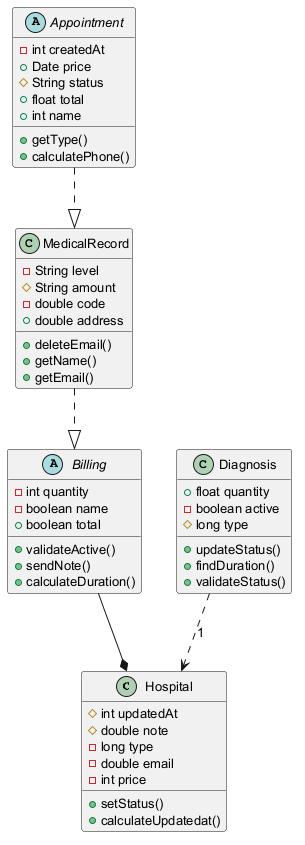

The diagram above was rendered by PlantUML. Its source (embedded in the PNG):
@startuml
skinparam defaultFontSize 13
class Hospital {
  #int updatedAt
  #double note
  -long type
  -double email
  -int price
  +setStatus()
  +calculateUpdatedat()
}
abstract class Billing {
  -int quantity
  -boolean name
  +boolean total
  +validateActive()
  +sendNote()
  +calculateDuration()
}
abstract class Appointment {
  -int createdAt
  +Date price
  #String status
  +float total
  +int name
  +getType()
  +calculatePhone()
}
class MedicalRecord {
  -String level
  #String amount
  -double code
  +double address
  +deleteEmail()
  +getName()
  +getEmail()
}
class Diagnosis {
  +float quantity
  -boolean active
  #long type
  +updateStatus()
  +findDuration()
  +validateStatus()
}
Appointment ..|> MedicalRecord
Billing --* Hospital
Diagnosis ..> Hospital : "1"
MedicalRecord ..|> Billing
@enduml